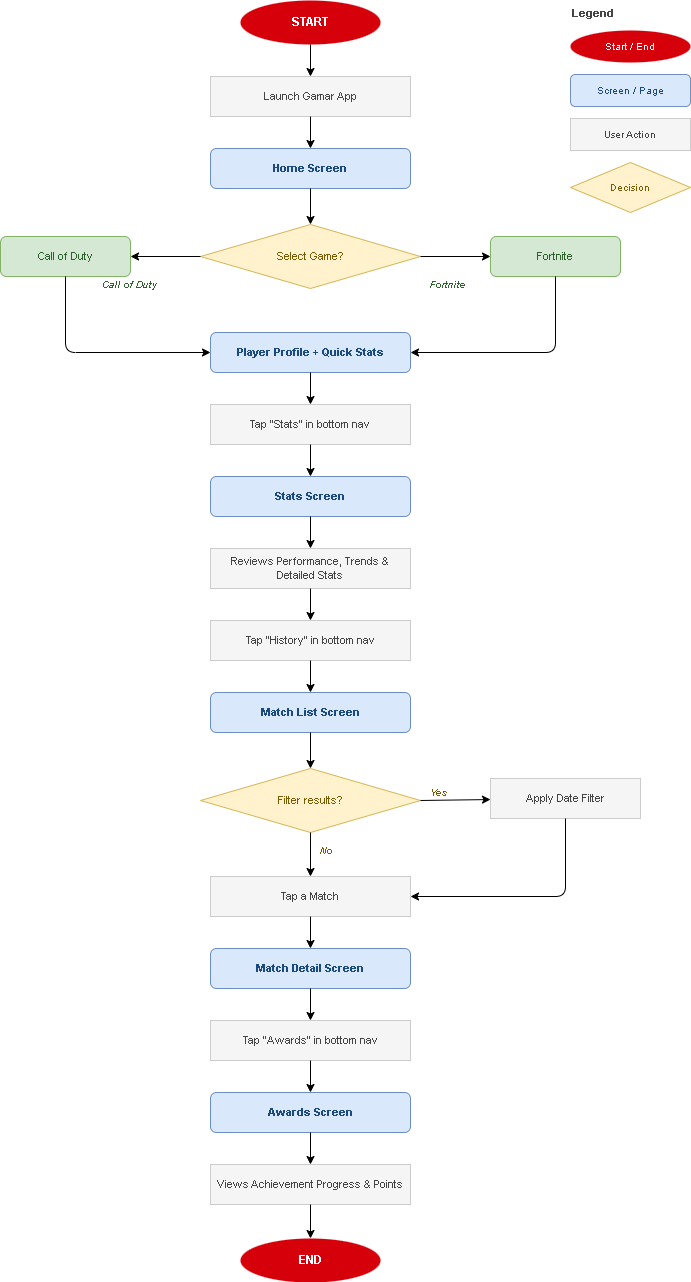

The diagram above was exported from draw.io. Its source (the exported page's mxGraphModel, read from the mxfile embedded in the PNG):
<mxGraphModel dx="1627" dy="860" grid="1" gridSize="10" guides="1" tooltips="1" connect="1" arrows="1" fold="1" page="1" pageScale="1" pageWidth="850" pageHeight="1100" math="0" shadow="0">
  <root>
    <mxCell id="0" />
    <mxCell id="1" parent="0" />
    <mxCell id="ZIPIe6B_Qn81sl0Umxq3-110" parent="1" style="text;fontStyle=1;fontSize=11;fontColor=#444444;" value="Legend" vertex="1">
      <mxGeometry height="20" width="80" x="860" y="20" as="geometry" />
    </mxCell>
    <mxCell id="ZIPIe6B_Qn81sl0Umxq3-111" parent="1" style="ellipse;whiteSpace=wrap;fillColor=#d5000a;fontColor=#ffffff;strokeColor=none;fontSize=10;" value="Start / End" vertex="1">
      <mxGeometry height="32" width="120" x="860" y="50" as="geometry" />
    </mxCell>
    <mxCell id="ZIPIe6B_Qn81sl0Umxq3-112" parent="1" style="rounded=1;whiteSpace=wrap;fillColor=#dae8fc;fontColor=#1a4a80;strokeColor=#6c8ebf;fontSize=10;" value="Screen / Page" vertex="1">
      <mxGeometry height="32" width="120" x="860" y="94" as="geometry" />
    </mxCell>
    <mxCell id="ZIPIe6B_Qn81sl0Umxq3-113" parent="1" style="rounded=0;whiteSpace=wrap;fillColor=#f5f5f5;fontColor=#444444;strokeColor=#cccccc;fontSize=10;" value="User Action" vertex="1">
      <mxGeometry height="32" width="120" x="860" y="138" as="geometry" />
    </mxCell>
    <mxCell id="ZIPIe6B_Qn81sl0Umxq3-114" parent="1" style="rhombus;whiteSpace=wrap;fillColor=#fff2cc;fontColor=#7a5a00;strokeColor=#d6b656;fontSize=10;" value="Decision" vertex="1">
      <mxGeometry height="50" width="120" x="860" y="182" as="geometry" />
    </mxCell>
    <mxCell id="ZIPIe6B_Qn81sl0Umxq3-115" parent="1" style="ellipse;whiteSpace=wrap;fillColor=#d5000a;fontColor=#ffffff;strokeColor=none;fontStyle=1;fontSize=12;" value="START" vertex="1">
      <mxGeometry height="44" width="140" x="530" y="20" as="geometry" />
    </mxCell>
    <mxCell id="ZIPIe6B_Qn81sl0Umxq3-116" parent="1" style="rounded=0;whiteSpace=wrap;fillColor=#f5f5f5;fontColor=#444444;strokeColor=#cccccc;fontSize=11;" value="Launch Gamar App" vertex="1">
      <mxGeometry height="40" width="200" x="500" y="96" as="geometry" />
    </mxCell>
    <mxCell id="ZIPIe6B_Qn81sl0Umxq3-117" edge="1" parent="1" source="ZIPIe6B_Qn81sl0Umxq3-115" target="ZIPIe6B_Qn81sl0Umxq3-116">
      <mxGeometry relative="1" as="geometry" />
    </mxCell>
    <mxCell id="ZIPIe6B_Qn81sl0Umxq3-118" parent="1" style="rounded=1;whiteSpace=wrap;fillColor=#dae8fc;fontColor=#1a4a80;strokeColor=#6c8ebf;fontStyle=1;fontSize=11;" value="Home Screen" vertex="1">
      <mxGeometry height="40" width="200" x="500" y="168" as="geometry" />
    </mxCell>
    <mxCell id="ZIPIe6B_Qn81sl0Umxq3-119" edge="1" parent="1" source="ZIPIe6B_Qn81sl0Umxq3-116" target="ZIPIe6B_Qn81sl0Umxq3-118">
      <mxGeometry relative="1" as="geometry" />
    </mxCell>
    <mxCell id="ZIPIe6B_Qn81sl0Umxq3-120" parent="1" style="rhombus;whiteSpace=wrap;fillColor=#fff2cc;fontColor=#7a5a00;strokeColor=#d6b656;fontSize=11;" value="Select Game?" vertex="1">
      <mxGeometry height="64" width="220" x="490" y="244" as="geometry" />
    </mxCell>
    <mxCell id="ZIPIe6B_Qn81sl0Umxq3-121" edge="1" parent="1" source="ZIPIe6B_Qn81sl0Umxq3-118" target="ZIPIe6B_Qn81sl0Umxq3-120">
      <mxGeometry relative="1" as="geometry" />
    </mxCell>
    <mxCell id="ZIPIe6B_Qn81sl0Umxq3-122" parent="1" style="rounded=1;whiteSpace=wrap;fillColor=#d5e8d4;fontColor=#2d622d;strokeColor=#82b366;fontSize=11;" value="Fortnite" vertex="1">
      <mxGeometry height="40" width="130" x="780" y="256" as="geometry" />
    </mxCell>
    <mxCell id="ZIPIe6B_Qn81sl0Umxq3-123" edge="1" parent="1" source="ZIPIe6B_Qn81sl0Umxq3-120" target="ZIPIe6B_Qn81sl0Umxq3-122">
      <mxGeometry relative="1" as="geometry">
        <Array as="points">
          <mxPoint x="710" y="276" />
        </Array>
      </mxGeometry>
    </mxCell>
    <mxCell id="ZIPIe6B_Qn81sl0Umxq3-124" parent="1" style="rounded=1;whiteSpace=wrap;fillColor=#d5e8d4;fontColor=#2d622d;strokeColor=#82b366;fontSize=11;" value="Call of Duty" vertex="1">
      <mxGeometry height="40" width="130" x="290" y="256" as="geometry" />
    </mxCell>
    <mxCell id="ZIPIe6B_Qn81sl0Umxq3-125" edge="1" parent="1" source="ZIPIe6B_Qn81sl0Umxq3-120" target="ZIPIe6B_Qn81sl0Umxq3-124">
      <mxGeometry relative="1" as="geometry">
        <Array as="points">
          <mxPoint x="490" y="276" />
        </Array>
      </mxGeometry>
    </mxCell>
    <mxCell id="ZIPIe6B_Qn81sl0Umxq3-126" parent="1" style="rounded=1;whiteSpace=wrap;fillColor=#dae8fc;fontColor=#1a4a80;strokeColor=#6c8ebf;fontStyle=1;fontSize=11;" value="Player Profile + Quick Stats" vertex="1">
      <mxGeometry height="40" width="200" x="500" y="352" as="geometry" />
    </mxCell>
    <mxCell id="ZIPIe6B_Qn81sl0Umxq3-127" edge="1" parent="1" source="ZIPIe6B_Qn81sl0Umxq3-122" target="ZIPIe6B_Qn81sl0Umxq3-126">
      <mxGeometry relative="1" as="geometry">
        <Array as="points">
          <mxPoint x="845" y="372" />
        </Array>
      </mxGeometry>
    </mxCell>
    <mxCell id="ZIPIe6B_Qn81sl0Umxq3-128" edge="1" parent="1" source="ZIPIe6B_Qn81sl0Umxq3-124" target="ZIPIe6B_Qn81sl0Umxq3-126">
      <mxGeometry relative="1" as="geometry">
        <Array as="points">
          <mxPoint x="355" y="372" />
        </Array>
      </mxGeometry>
    </mxCell>
    <mxCell id="ZIPIe6B_Qn81sl0Umxq3-129" parent="1" style="rounded=0;whiteSpace=wrap;fillColor=#f5f5f5;fontColor=#444444;strokeColor=#cccccc;fontSize=11;" value="Tap &quot;Stats&quot; in bottom nav" vertex="1">
      <mxGeometry height="40" width="200" x="500" y="424" as="geometry" />
    </mxCell>
    <mxCell id="ZIPIe6B_Qn81sl0Umxq3-130" edge="1" parent="1" source="ZIPIe6B_Qn81sl0Umxq3-126" target="ZIPIe6B_Qn81sl0Umxq3-129">
      <mxGeometry relative="1" as="geometry" />
    </mxCell>
    <mxCell id="ZIPIe6B_Qn81sl0Umxq3-131" parent="1" style="rounded=1;whiteSpace=wrap;fillColor=#dae8fc;fontColor=#1a4a80;strokeColor=#6c8ebf;fontStyle=1;fontSize=11;" value="Stats Screen" vertex="1">
      <mxGeometry height="40" width="200" x="500" y="496" as="geometry" />
    </mxCell>
    <mxCell id="ZIPIe6B_Qn81sl0Umxq3-132" edge="1" parent="1" source="ZIPIe6B_Qn81sl0Umxq3-129" target="ZIPIe6B_Qn81sl0Umxq3-131">
      <mxGeometry relative="1" as="geometry" />
    </mxCell>
    <mxCell id="ZIPIe6B_Qn81sl0Umxq3-133" parent="1" style="rounded=0;whiteSpace=wrap;fillColor=#f5f5f5;fontColor=#444444;strokeColor=#cccccc;fontSize=11;" value="Reviews Performance, Trends &amp; Detailed Stats" vertex="1">
      <mxGeometry height="40" width="200" x="500" y="568" as="geometry" />
    </mxCell>
    <mxCell id="ZIPIe6B_Qn81sl0Umxq3-134" edge="1" parent="1" source="ZIPIe6B_Qn81sl0Umxq3-131" target="ZIPIe6B_Qn81sl0Umxq3-133">
      <mxGeometry relative="1" as="geometry" />
    </mxCell>
    <mxCell id="ZIPIe6B_Qn81sl0Umxq3-135" parent="1" style="rounded=0;whiteSpace=wrap;fillColor=#f5f5f5;fontColor=#444444;strokeColor=#cccccc;fontSize=11;" value="Tap &quot;History&quot; in bottom nav" vertex="1">
      <mxGeometry height="40" width="200" x="500" y="640" as="geometry" />
    </mxCell>
    <mxCell id="ZIPIe6B_Qn81sl0Umxq3-136" edge="1" parent="1" source="ZIPIe6B_Qn81sl0Umxq3-133" target="ZIPIe6B_Qn81sl0Umxq3-135">
      <mxGeometry relative="1" as="geometry" />
    </mxCell>
    <mxCell id="ZIPIe6B_Qn81sl0Umxq3-137" parent="1" style="rounded=1;whiteSpace=wrap;fillColor=#dae8fc;fontColor=#1a4a80;strokeColor=#6c8ebf;fontStyle=1;fontSize=11;" value="Match List Screen" vertex="1">
      <mxGeometry height="40" width="200" x="500" y="712" as="geometry" />
    </mxCell>
    <mxCell id="ZIPIe6B_Qn81sl0Umxq3-138" edge="1" parent="1" source="ZIPIe6B_Qn81sl0Umxq3-135" target="ZIPIe6B_Qn81sl0Umxq3-137">
      <mxGeometry relative="1" as="geometry" />
    </mxCell>
    <mxCell id="ZIPIe6B_Qn81sl0Umxq3-139" parent="1" style="rhombus;whiteSpace=wrap;fillColor=#fff2cc;fontColor=#7a5a00;strokeColor=#d6b656;fontSize=11;" value="Filter results?" vertex="1">
      <mxGeometry height="64" width="220" x="490" y="788" as="geometry" />
    </mxCell>
    <mxCell id="ZIPIe6B_Qn81sl0Umxq3-140" edge="1" parent="1" source="ZIPIe6B_Qn81sl0Umxq3-137" target="ZIPIe6B_Qn81sl0Umxq3-139">
      <mxGeometry relative="1" as="geometry" />
    </mxCell>
    <mxCell id="ZIPIe6B_Qn81sl0Umxq3-141" parent="1" style="rounded=0;whiteSpace=wrap;fillColor=#f5f5f5;fontColor=#444444;strokeColor=#cccccc;fontSize=11;" value="Apply Date Filter" vertex="1">
      <mxGeometry height="40" width="150" x="780" y="798" as="geometry" />
    </mxCell>
    <mxCell id="ZIPIe6B_Qn81sl0Umxq3-142" edge="1" parent="1" source="ZIPIe6B_Qn81sl0Umxq3-139" target="ZIPIe6B_Qn81sl0Umxq3-141">
      <mxGeometry relative="1" as="geometry">
        <Array as="points">
          <mxPoint x="710" y="820" />
        </Array>
      </mxGeometry>
    </mxCell>
    <mxCell id="ZIPIe6B_Qn81sl0Umxq3-143" parent="1" style="rounded=0;whiteSpace=wrap;fillColor=#f5f5f5;fontColor=#444444;strokeColor=#cccccc;fontSize=11;" value="Tap a Match" vertex="1">
      <mxGeometry height="40" width="200" x="500" y="896" as="geometry" />
    </mxCell>
    <mxCell id="ZIPIe6B_Qn81sl0Umxq3-144" edge="1" parent="1" source="ZIPIe6B_Qn81sl0Umxq3-139" target="ZIPIe6B_Qn81sl0Umxq3-143">
      <mxGeometry relative="1" as="geometry" />
    </mxCell>
    <mxCell id="ZIPIe6B_Qn81sl0Umxq3-145" edge="1" parent="1" source="ZIPIe6B_Qn81sl0Umxq3-141" target="ZIPIe6B_Qn81sl0Umxq3-143">
      <mxGeometry relative="1" as="geometry">
        <Array as="points">
          <mxPoint x="855" y="916" />
        </Array>
      </mxGeometry>
    </mxCell>
    <mxCell id="ZIPIe6B_Qn81sl0Umxq3-146" parent="1" style="rounded=1;whiteSpace=wrap;fillColor=#dae8fc;fontColor=#1a4a80;strokeColor=#6c8ebf;fontStyle=1;fontSize=11;" value="Match Detail Screen" vertex="1">
      <mxGeometry height="40" width="200" x="500" y="968" as="geometry" />
    </mxCell>
    <mxCell id="ZIPIe6B_Qn81sl0Umxq3-147" edge="1" parent="1" source="ZIPIe6B_Qn81sl0Umxq3-143" target="ZIPIe6B_Qn81sl0Umxq3-146">
      <mxGeometry relative="1" as="geometry" />
    </mxCell>
    <mxCell id="ZIPIe6B_Qn81sl0Umxq3-148" parent="1" style="rounded=0;whiteSpace=wrap;fillColor=#f5f5f5;fontColor=#444444;strokeColor=#cccccc;fontSize=11;" value="Tap &quot;Awards&quot; in bottom nav" vertex="1">
      <mxGeometry height="40" width="200" x="500" y="1040" as="geometry" />
    </mxCell>
    <mxCell id="ZIPIe6B_Qn81sl0Umxq3-149" edge="1" parent="1" source="ZIPIe6B_Qn81sl0Umxq3-146" target="ZIPIe6B_Qn81sl0Umxq3-148">
      <mxGeometry relative="1" as="geometry" />
    </mxCell>
    <mxCell id="ZIPIe6B_Qn81sl0Umxq3-150" parent="1" style="rounded=1;whiteSpace=wrap;fillColor=#dae8fc;fontColor=#1a4a80;strokeColor=#6c8ebf;fontStyle=1;fontSize=11;" value="Awards Screen" vertex="1">
      <mxGeometry height="40" width="200" x="500" y="1112" as="geometry" />
    </mxCell>
    <mxCell id="ZIPIe6B_Qn81sl0Umxq3-151" edge="1" parent="1" source="ZIPIe6B_Qn81sl0Umxq3-148" target="ZIPIe6B_Qn81sl0Umxq3-150">
      <mxGeometry relative="1" as="geometry" />
    </mxCell>
    <mxCell id="ZIPIe6B_Qn81sl0Umxq3-152" parent="1" style="rounded=0;whiteSpace=wrap;fillColor=#f5f5f5;fontColor=#444444;strokeColor=#cccccc;fontSize=11;" value="Views Achievement Progress &amp; Points" vertex="1">
      <mxGeometry height="40" width="200" x="500" y="1184" as="geometry" />
    </mxCell>
    <mxCell id="ZIPIe6B_Qn81sl0Umxq3-153" edge="1" parent="1" source="ZIPIe6B_Qn81sl0Umxq3-150" target="ZIPIe6B_Qn81sl0Umxq3-152">
      <mxGeometry relative="1" as="geometry" />
    </mxCell>
    <mxCell id="ZIPIe6B_Qn81sl0Umxq3-154" parent="1" style="ellipse;whiteSpace=wrap;fillColor=#d5000a;fontColor=#ffffff;strokeColor=none;fontStyle=1;fontSize=12;" value="END" vertex="1">
      <mxGeometry height="44" width="140" x="530" y="1258" as="geometry" />
    </mxCell>
    <mxCell id="ZIPIe6B_Qn81sl0Umxq3-155" edge="1" parent="1" source="ZIPIe6B_Qn81sl0Umxq3-152" target="ZIPIe6B_Qn81sl0Umxq3-154">
      <mxGeometry relative="1" as="geometry" />
    </mxCell>
    <mxCell id="ZIPIe6B_Qn81sl0Umxq3-156" parent="1" style="text;fontSize=10;fontColor=#7a5a00;fontStyle=2;" value="Yes" vertex="1">
      <mxGeometry height="20" width="30" x="718" y="800" as="geometry" />
    </mxCell>
    <mxCell id="ZIPIe6B_Qn81sl0Umxq3-157" parent="1" style="text;fontSize=10;fontColor=#7a5a00;fontStyle=2;" value="No" vertex="1">
      <mxGeometry height="20" width="30" x="608" y="858" as="geometry" />
    </mxCell>
    <mxCell id="ZIPIe6B_Qn81sl0Umxq3-158" parent="1" style="text;fontSize=10;fontColor=#2d622d;fontStyle=2;" value="Fortnite" vertex="1">
      <mxGeometry height="20" width="58" x="718" y="292" as="geometry" />
    </mxCell>
    <mxCell id="ZIPIe6B_Qn81sl0Umxq3-159" parent="1" style="text;fontSize=10;fontColor=#2d622d;fontStyle=2;" value="Call of Duty" vertex="1">
      <mxGeometry height="20" width="80" x="390" y="292" as="geometry" />
    </mxCell>
  </root>
</mxGraphModel>